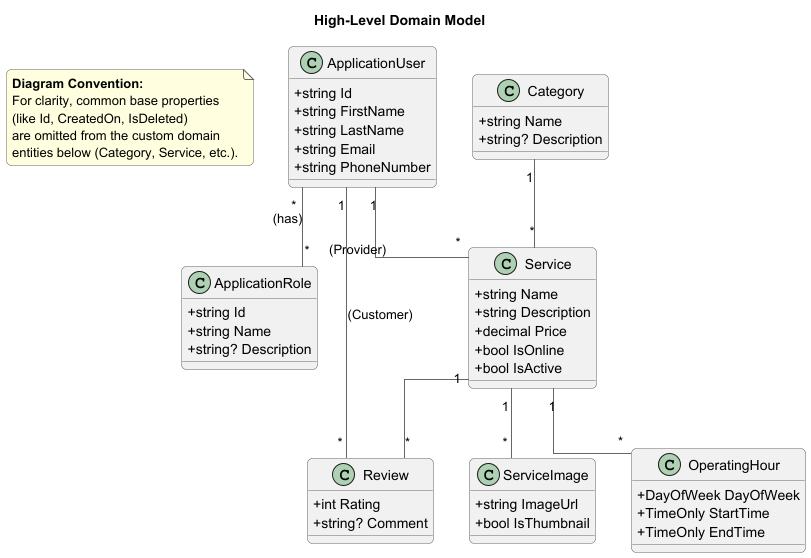

The diagram above was rendered by PlantUML. Its source (embedded in the PNG):
@startuml
' Title for the diagram
title High-Level Domain Model

' Skin parameters for a cleaner, more professional look
skinparam classAttributeIconSize 0
skinparam linetype ortho
skinparam shadowing false
skinparam roundcorner 10
skinparam class {
    ArrowColor #666666
    BorderColor #666666
}
skinparam note {
    BackgroundColor #LightYellow
    BorderColor #666666
}

' --- Explanatory Note for Custom Entities ---
note as ConventionNote
  <b>Diagram Convention:</b>
  For clarity, common base properties
  (like Id, CreatedOn, IsDeleted)
  are omitted from the custom domain
  entities below (Category, Service, etc.).
end note

' --- Identity & User Management ---
' These are core to the domain, so we show them with key properties.

class ApplicationUser {
  + string Id
  + string FirstName
  + string LastName
  + string Email
  + string PhoneNumber
}

class ApplicationRole {
  + string Id
  + string Name
  + string? Description
}

' --- Core Domain Entities ---
' We only list the properties unique to each business concept.

class Category {
  + string Name
  + string? Description
}

class Service {
  + string Name
  + string Description
  + decimal Price
  + bool IsOnline
  + bool IsActive
}

class OperatingHour {
  + DayOfWeek DayOfWeek
  + TimeOnly StartTime
  + TimeOnly EndTime
}

class ServiceImage {
  + string ImageUrl
  + bool IsThumbnail
}

class Review {
  + int Rating
  + string? Comment
}


' --- Relationships ---
' Using standard UML cardinality: * means "many" (0 or more)

' Identity Relationship
ApplicationUser "*" -- "*" ApplicationRole : (has)

' Business Relationships
ApplicationUser "1" -- "*" Service : (Provider)
ApplicationUser "1" -- "*" Review : (Customer)

Category "1" -- "*" Service

Service "1" -- "*" OperatingHour
Service "1" -- "*" ServiceImage
Service "1" -- "*" Review

@enduml